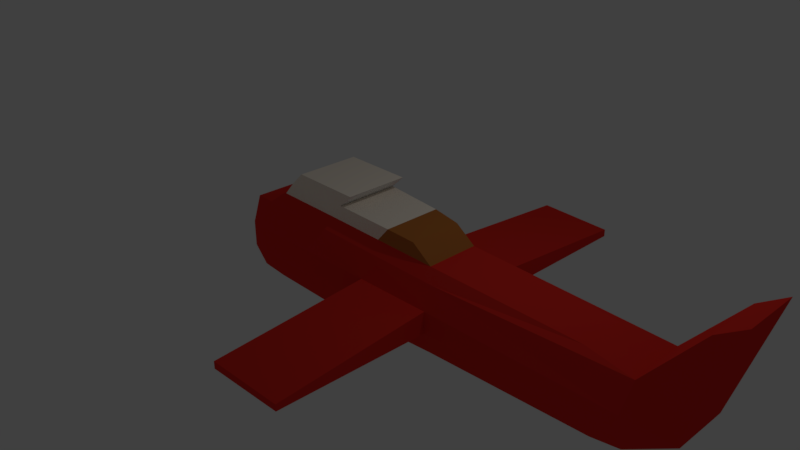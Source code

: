 # Source: PFAvion1.blend  (saved by Blender 2.79.0; exported with 4.5.12 LTS)
import bpy
from mathutils import Matrix  # noqa: F401  (used for matrix-valued properties, if any)

bpy.ops.wm.read_factory_settings(use_empty=True)
scene = bpy.context.scene
scene.name = 'Scene'

# ---- collections
col_collection_1 = bpy.data.collections.new('Collection 1'); scene.collection.children.link(col_collection_1)

# ---- materials (node trees are filled in below, after node groups)
mat_grey = bpy.data.materials.new('Grey')
mat_grey.alpha_threshold = 0.0
mat_grey.use_transparent_shadow = False
mat_grey.diffuse_color = (0.3424, 0.2466, 0.2714, 1.0)
mat_grey.roughness = 0.5
mat_grey.line_color = (0.0, 0.0, 0.0, 1.0)
mat_blanc = bpy.data.materials.new('Blanc')
mat_blanc.alpha_threshold = 0.0
mat_blanc.use_transparent_shadow = False
mat_blanc.diffuse_color = (1.0, 0.9014, 0.7747, 1.0)
mat_blanc.roughness = 0.5
mat_blanc.line_color = (0.0, 0.0, 0.0, 1.0)
mat_red = bpy.data.materials.new('Red')
mat_red.alpha_threshold = 0.0
mat_red.use_transparent_shadow = False
mat_red.diffuse_color = (0.8, 0.03033, 0.02107, 1.0)
mat_red.roughness = 0.5
mat_red.line_color = (0.0, 0.0, 0.0, 1.0)
mat_marron = bpy.data.materials.new('Marron')
mat_marron.alpha_threshold = 0.0
mat_marron.use_transparent_shadow = False
mat_marron.diffuse_color = (0.4969, 0.1706, 0.03875, 1.0)
mat_marron.roughness = 0.5
mat_marron.line_color = (0.0, 0.0, 0.0, 1.0)

# ---- material node trees

# ---- world
world_world = bpy.data.worlds.new('World'); scene.world = world_world
world_world.color = (0.05088, 0.05088, 0.05088)
world_world.use_sun_shadow = False
world_world.sun_shadow_jitter_overblur = 0.0
world_world.cycles.sampling_method = 'MANUAL'

# ---- cameras
cam_camera = bpy.data.cameras.new('Camera')
cam_camera.clip_end = 100.0
cam_camera.lens = 35.0
cam_camera.sensor_width = 32.0
cam_camera.sensor_height = 18.0
cam_camera.ortho_scale = 7.314
cam_camera.dof.focus_distance = 0.0
cam_camera.dof.aperture_fstop = 128.0

# ---- lights
light_lamp = bpy.data.lights.new('Lamp', 'POINT')
light_lamp.transmission_factor = 0.0
light_lamp.cutoff_distance = 30.0
light_lamp.energy = 100.0
light_lamp.shadow_buffer_clip_start = 1.001
light_lamp.shadow_soft_size = 0.1
light_lamp.shadow_maximum_resolution = 0.006
light_lamp.use_absolute_resolution = True

# ---- meshes
me_cube_001 = bpy.data.meshes.new('Cube.001')
me_cube_001.from_pydata([(-3.401, 0.7817, -0.775), (-3.401, 1.037, 0.2583), (-3.482, -0.7805, -0.2085), (-3.482, 0.8424, -0.2085), (0.1218, 0.8208, 1.979), (0.9806, 0.7552, 1.194), (-0.558, 0.8208, 1.26), (-2.357, -0.8208, 1.26), (-2.357, 0.8208, 1.26), (1.307, 0.7552, 1.573), (-0.2312, 0.8208, 1.639), (1.307, -0.7552, 1.573), (-0.2312, -0.8208, 1.639), (-2.03, -0.8208, 1.639), (-2.03, 0.8208, 1.639), (0.1218, -0.8208, 1.979), (-1.677, -0.8208, 1.979), (-1.677, 0.8208, 1.979), (0.9806, -0.7552, 1.194), (2.575, 0.6873, 1.126), (2.575, -0.6873, 1.126), (2.044, 0.6873, 1.505), (2.044, -0.6873, 1.505), (-3.482, -0.6145, -0.6256), (-3.482, 0.6366, -0.6256), (-3.482, -0.7805, 0.2085), (-3.482, -0.646, 0.6256), (-3.482, 0.8424, 0.2085), (-3.482, 0.7366, 0.6256), (7.61, 0.7023, -0.7023), (7.61, -0.7023, -0.7023), (-1.0, -1.0, -1.0), (-1.0, 1.0, -1.0), (7.61, 0.862, 0.8652), (7.707, -0.7275, 0.9373), (-1.0, -1.05, 1.0), (-1.0, 1.16, 1.0), (-3.192, -1.0, -1.0), (-3.192, 1.0, -1.0), (-3.192, -1.05, 1.0), (-3.192, 1.16, 1.0), (2.817, 0.8374, -0.8374), (2.817, -0.8374, -0.8374), (2.817, 0.9971, 0.8374), (2.817, -0.8877, 0.8374), (0.8746, 0.9201, -0.9201), (0.8746, -0.9201, -0.9201), (0.8746, 1.08, 0.9201), (0.8746, -0.9705, 0.9201), (7.61, 1.031, -0.2341), (7.61, 1.031, 0.2341), (7.61, -0.9677, -0.2341), (7.61, -0.9677, 0.2341), (-1.0, -1.265, -0.3333), (-1.0, -1.265, 0.3333), (-1.0, 1.329, -0.3333), (-1.0, 1.329, 0.3333), (-3.192, -1.265, -0.3333), (-3.192, -1.265, 0.3333), (-3.192, 1.329, -0.3333), (-3.192, 1.329, 0.3333), (2.817, 1.166, -0.2791), (2.817, 1.166, 0.2791), (2.817, -1.103, 0.2791), (2.817, -1.103, -0.2791), (0.8746, 1.249, -0.3067), (0.8746, 1.249, 0.3067), (0.8746, -1.186, 0.3067), (0.8746, -1.186, -0.3067), (2.989, -5.136, 0.08258), (2.989, -5.136, -0.08258), (1.046, -5.219, 0.09074), (1.046, -5.219, -0.09074), (2.992, 5.286, -0.09417), (2.992, 5.286, 0.09417), (1.05, 5.368, -0.1035), (1.05, 5.368, 0.1035), (6.854, 0.6159, -0.9086), (6.854, -0.6159, -0.9086), (0.947, 0.807, -1.1), (-0.697, 0.877, -1.17), (0.947, -0.807, -1.1), (-0.697, -0.877, -1.17), (-2.62, -0.877, -1.17), (-2.62, 0.877, -1.17), (2.651, 0.7344, -1.027), (2.651, -0.7344, -1.027), (6.509, 0.5764, 1.015), (6.509, -0.5764, 1.015), (-0.558, -0.8208, 1.26), (8.716, 0.7023, 0.01342), (8.716, -0.7023, 0.01342), (9.497, 0.7023, 2.844), (9.497, -0.7023, 2.844), (8.911, 0.7023, 2.453), (8.911, -0.7023, 2.453), (-3.401, -0.7684, -0.775), (-3.401, -0.974, 0.2583), (-3.401, -0.8074, 0.775), (-3.401, 0.9055, 0.775), (-3.401, -0.974, -0.2583), (-3.401, 1.037, -0.2583)], [], [(97, 98, 99, 1), (96, 100, 101, 0), (100, 97, 1, 101), (98, 99, 28, 26), (97, 98, 26, 25), (101, 0, 24, 3), (96, 100, 2, 23), (99, 1, 27, 28), (0, 96, 23, 24), (1, 101, 3, 27), (100, 97, 25, 2), (15, 12, 10, 4), (89, 18, 11, 12), (8, 14, 10, 6), (7, 89, 12, 13), (8, 7, 13, 14), (13, 12, 15, 16), (14, 17, 4, 10), (14, 13, 16, 17), (5, 6, 10, 9), (12, 11, 9, 10), (16, 15, 4, 17), (18, 20, 22, 11), (5, 9, 21, 19), (21, 22, 20, 19), (9, 11, 22, 21), (25, 26, 28, 27), (23, 2, 3, 24), (2, 25, 27, 3), (29, 30, 78, 77), (43, 47, 5, 19), (50, 33, 34, 52), (67, 48, 35, 54), (44, 34, 88, 20), (65, 45, 32, 55), (58, 39, 98, 97), (55, 32, 38, 59), (41, 29, 77, 85), (54, 35, 39, 58), (49, 29, 41, 61), (52, 34, 44, 63), (36, 40, 8, 6), (46, 31, 82, 81), (61, 41, 45, 65), (63, 44, 48, 67), (47, 36, 6, 5), (31, 37, 83, 82), (42, 64, 68, 46), (63, 67, 71, 69), (43, 62, 66, 47), (61, 65, 75, 73), (30, 51, 64, 42), (51, 52, 63, 64), (33, 50, 62, 43), (50, 49, 61, 62), (31, 53, 57, 37), (53, 54, 58, 57), (36, 56, 60, 40), (56, 55, 59, 60), (59, 38, 0, 101), (39, 40, 99, 98), (47, 66, 56, 36), (66, 65, 55, 56), (46, 68, 53, 31), (68, 67, 54, 53), (29, 49, 51, 30), (49, 50, 52, 51), (70, 69, 71, 72), (67, 68, 72, 71), (64, 63, 69, 70), (68, 64, 70, 72), (74, 73, 75, 76), (65, 66, 76, 75), (62, 61, 73, 74), (66, 62, 74, 76), (79, 81, 82, 80), (80, 82, 83, 84), (77, 78, 86, 85), (85, 86, 81, 79), (30, 42, 86, 78), (45, 41, 85, 79), (32, 45, 79, 80), (38, 32, 80, 84), (42, 46, 81, 86), (37, 38, 84, 83), (5, 6, 89, 18), (89, 6, 8, 7), (87, 19, 20, 88), (19, 5, 18, 20), (35, 48, 18, 89), (39, 35, 89, 7), (48, 44, 20, 18), (34, 33, 87, 88), (40, 39, 7, 8), (33, 43, 19, 87), (30, 29, 90, 91), (91, 90, 92, 93), (93, 92, 94, 95), (95, 94, 33, 34), (49, 90, 29), (50, 90, 49), (90, 50, 33), (90, 33, 94, 92), (93, 95, 34, 91), (52, 91, 34), (51, 30, 91), (91, 52, 51), (37, 57, 100, 96), (60, 59, 101, 1), (40, 60, 1, 99), (57, 58, 97, 100), (38, 37, 96, 0)])
me_cube_001.polygons.foreach_set('material_index', [0, 0, 0, 0, 0, 0, 0, 0, 0, 0, 0, 1, 2, 2, 2, 2, 2, 2, 2, 2, 2, 2, 4, 4, 4, 4, 2, 2, 2, 3, 3, 3, 3, 3, 3, 3, 3, 3, 3, 3, 3, 3, 3, 3, 3, 3, 3, 3, 3, 3, 3, 3, 3, 3, 3, 3, 3, 3, 3, 3, 3, 3, 3, 3, 3, 3, 3, 3, 3, 3, 3, 3, 3, 3, 3, 3, 3, 3, 3, 3, 3, 3, 3, 3, 3, 3, 3, 3, 3, 3, 3, 3, 3, 3, 3, 3, 3, 3, 3, 3, 3, 3, 3, 3, 3, 3, 3, 3, 3, 3, 3, 3])
me_cube_001.materials.append(mat_grey)
me_cube_001.materials.append(None)
me_cube_001.materials.append(mat_blanc)
me_cube_001.materials.append(mat_red)
me_cube_001.materials.append(mat_marron)
me_cube_001.use_remesh_preserve_volume = False
me_cube_001.use_remesh_preserve_attributes = False
me_cube_001.use_mirror_vertex_groups = False
me_cube_001.update()

# ---- objects
ob_cube_001 = bpy.data.objects.new('Cube.001', me_cube_001)
ob_lamp = bpy.data.objects.new('Lamp', light_lamp)
ob_camera = bpy.data.objects.new('Camera', cam_camera)

# ---- transforms, parenting, visibility, modifiers, constraints
ob_cube_001.location = (0.0, 0.0, 0.0)
ob_cube_001.lock_rotations_4d = False
ob_cube_001.empty_display_type = 'ARROWS'
ob_cube_001.lineart.crease_threshold = 0.0
ob_lamp.location = (4.58, 1.005, 8.118)
ob_lamp.rotation_euler = (0.6503, 0.05522, 1.866)
ob_lamp.lock_rotations_4d = False
ob_lamp.empty_display_type = 'ARROWS'
ob_lamp.color = (0.0, 0.0, 0.0, 0.0)
ob_lamp.lineart.crease_threshold = 0.0
ob_camera.location = (14.02, -12.37, 10.25)
ob_camera.rotation_euler = (1.109, 0.0, 0.8149)
ob_camera.lock_rotations_4d = False
ob_camera.empty_display_type = 'ARROWS'
ob_camera.color = (0.0, 0.0, 0.0, 0.0)
ob_camera.display_type = 'WIRE'
ob_camera.lineart.crease_threshold = 0.0

# ---- collection membership
col_collection_1.objects.link(ob_cube_001)
col_collection_1.objects.link(ob_lamp)
col_collection_1.objects.link(ob_camera)

# ---- scene / render settings (as saved in the file)
scene.camera = ob_camera
scene.frame_start = 1; scene.frame_end = 250; scene.frame_set(1)
scene.render.engine = 'BLENDER_EEVEE_NEXT'
scene.render.resolution_percentage = 50
scene.render.dither_intensity = 0.0
scene.cycles.use_denoising = False
scene.cycles.samples = 128
scene.cycles.sampling_pattern = 'TABULATED_SOBOL'
scene.cycles.use_adaptive_sampling = False
scene.cycles.use_light_tree = False
scene.cycles.blur_glossy = 0.0
scene.cycles.sample_clamp_indirect = 0.0
scene.view_settings.view_transform = 'Standard'
bpy.context.view_layer.update()
